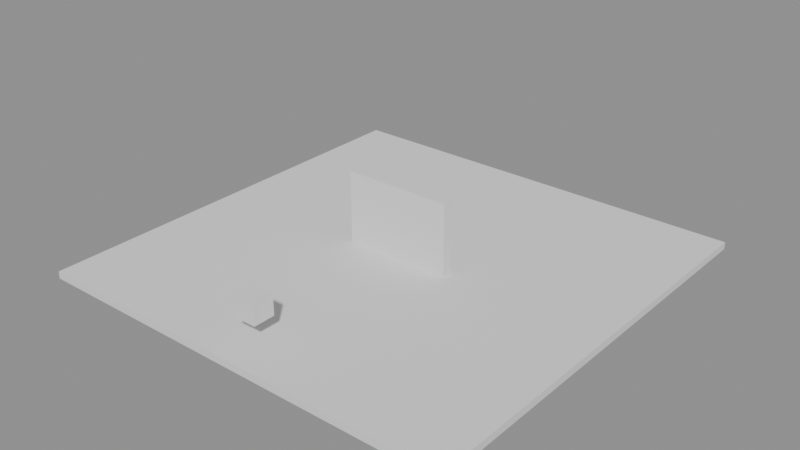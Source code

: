 # Source: ch08_07_destruction_no_ground.blend  (saved by Blender 5.3.31; exported with 4.5.12 LTS)
import bpy
from mathutils import Matrix  # noqa: F401  (used for matrix-valued properties, if any)

bpy.ops.wm.read_factory_settings(use_empty=True)
scene = bpy.context.scene
scene.name = 'SC_DESTRUCTION'

# ---- meshes
me_me_ground = bpy.data.meshes.new('ME_Ground')
me_me_ground.from_pydata([(-6.0, -6.0, -0.1), (-6.0, -6.0, 0.1), (-6.0, 6.0, -0.1), (-6.0, 6.0, 0.1), (6.0, -6.0, -0.1), (6.0, -6.0, 0.1), (6.0, 6.0, -0.1), (6.0, 6.0, 0.1)], [], [(0, 1, 3, 2), (2, 3, 7, 6), (6, 7, 5, 4), (4, 5, 1, 0), (2, 6, 4, 0), (7, 3, 1, 5)])
me_me_ground.update()
me_me_brick_0_0 = bpy.data.meshes.new('ME_Brick_0_0')
me_me_brick_0_0.from_pydata([(-0.25, -0.15, -0.25), (-0.25, -0.15, 0.25), (-0.25, 0.15, -0.25), (-0.25, 0.15, 0.25), (0.25, -0.15, -0.25), (0.25, -0.15, 0.25), (0.25, 0.15, -0.25), (0.25, 0.15, 0.25)], [], [(0, 1, 3, 2), (2, 3, 7, 6), (6, 7, 5, 4), (4, 5, 1, 0), (2, 6, 4, 0), (7, 3, 1, 5)])
me_me_brick_0_0.update()
me_me_brick_0_1 = bpy.data.meshes.new('ME_Brick_0_1')
me_me_brick_0_1.from_pydata([(-0.25, -0.15, -0.25), (-0.25, -0.15, 0.25), (-0.25, 0.15, -0.25), (-0.25, 0.15, 0.25), (0.25, -0.15, -0.25), (0.25, -0.15, 0.25), (0.25, 0.15, -0.25), (0.25, 0.15, 0.25)], [], [(0, 1, 3, 2), (2, 3, 7, 6), (6, 7, 5, 4), (4, 5, 1, 0), (2, 6, 4, 0), (7, 3, 1, 5)])
me_me_brick_0_1.update()
me_me_brick_0_2 = bpy.data.meshes.new('ME_Brick_0_2')
me_me_brick_0_2.from_pydata([(-0.25, -0.15, -0.25), (-0.25, -0.15, 0.25), (-0.25, 0.15, -0.25), (-0.25, 0.15, 0.25), (0.25, -0.15, -0.25), (0.25, -0.15, 0.25), (0.25, 0.15, -0.25), (0.25, 0.15, 0.25)], [], [(0, 1, 3, 2), (2, 3, 7, 6), (6, 7, 5, 4), (4, 5, 1, 0), (2, 6, 4, 0), (7, 3, 1, 5)])
me_me_brick_0_2.update()
me_me_brick_0_3 = bpy.data.meshes.new('ME_Brick_0_3')
me_me_brick_0_3.from_pydata([(-0.25, -0.15, -0.25), (-0.25, -0.15, 0.25), (-0.25, 0.15, -0.25), (-0.25, 0.15, 0.25), (0.25, -0.15, -0.25), (0.25, -0.15, 0.25), (0.25, 0.15, -0.25), (0.25, 0.15, 0.25)], [], [(0, 1, 3, 2), (2, 3, 7, 6), (6, 7, 5, 4), (4, 5, 1, 0), (2, 6, 4, 0), (7, 3, 1, 5)])
me_me_brick_0_3.update()
me_me_brick_1_0 = bpy.data.meshes.new('ME_Brick_1_0')
me_me_brick_1_0.from_pydata([(-0.25, -0.15, -0.25), (-0.25, -0.15, 0.25), (-0.25, 0.15, -0.25), (-0.25, 0.15, 0.25), (0.25, -0.15, -0.25), (0.25, -0.15, 0.25), (0.25, 0.15, -0.25), (0.25, 0.15, 0.25)], [], [(0, 1, 3, 2), (2, 3, 7, 6), (6, 7, 5, 4), (4, 5, 1, 0), (2, 6, 4, 0), (7, 3, 1, 5)])
me_me_brick_1_0.update()
me_me_brick_1_1 = bpy.data.meshes.new('ME_Brick_1_1')
me_me_brick_1_1.from_pydata([(-0.25, -0.15, -0.25), (-0.25, -0.15, 0.25), (-0.25, 0.15, -0.25), (-0.25, 0.15, 0.25), (0.25, -0.15, -0.25), (0.25, -0.15, 0.25), (0.25, 0.15, -0.25), (0.25, 0.15, 0.25)], [], [(0, 1, 3, 2), (2, 3, 7, 6), (6, 7, 5, 4), (4, 5, 1, 0), (2, 6, 4, 0), (7, 3, 1, 5)])
me_me_brick_1_1.update()
me_me_brick_1_2 = bpy.data.meshes.new('ME_Brick_1_2')
me_me_brick_1_2.from_pydata([(-0.25, -0.15, -0.25), (-0.25, -0.15, 0.25), (-0.25, 0.15, -0.25), (-0.25, 0.15, 0.25), (0.25, -0.15, -0.25), (0.25, -0.15, 0.25), (0.25, 0.15, -0.25), (0.25, 0.15, 0.25)], [], [(0, 1, 3, 2), (2, 3, 7, 6), (6, 7, 5, 4), (4, 5, 1, 0), (2, 6, 4, 0), (7, 3, 1, 5)])
me_me_brick_1_2.update()
me_me_brick_1_3 = bpy.data.meshes.new('ME_Brick_1_3')
me_me_brick_1_3.from_pydata([(-0.25, -0.15, -0.25), (-0.25, -0.15, 0.25), (-0.25, 0.15, -0.25), (-0.25, 0.15, 0.25), (0.25, -0.15, -0.25), (0.25, -0.15, 0.25), (0.25, 0.15, -0.25), (0.25, 0.15, 0.25)], [], [(0, 1, 3, 2), (2, 3, 7, 6), (6, 7, 5, 4), (4, 5, 1, 0), (2, 6, 4, 0), (7, 3, 1, 5)])
me_me_brick_1_3.update()
me_me_brick_2_0 = bpy.data.meshes.new('ME_Brick_2_0')
me_me_brick_2_0.from_pydata([(-0.25, -0.15, -0.25), (-0.25, -0.15, 0.25), (-0.25, 0.15, -0.25), (-0.25, 0.15, 0.25), (0.25, -0.15, -0.25), (0.25, -0.15, 0.25), (0.25, 0.15, -0.25), (0.25, 0.15, 0.25)], [], [(0, 1, 3, 2), (2, 3, 7, 6), (6, 7, 5, 4), (4, 5, 1, 0), (2, 6, 4, 0), (7, 3, 1, 5)])
me_me_brick_2_0.update()
me_me_brick_2_1 = bpy.data.meshes.new('ME_Brick_2_1')
me_me_brick_2_1.from_pydata([(-0.25, -0.15, -0.25), (-0.25, -0.15, 0.25), (-0.25, 0.15, -0.25), (-0.25, 0.15, 0.25), (0.25, -0.15, -0.25), (0.25, -0.15, 0.25), (0.25, 0.15, -0.25), (0.25, 0.15, 0.25)], [], [(0, 1, 3, 2), (2, 3, 7, 6), (6, 7, 5, 4), (4, 5, 1, 0), (2, 6, 4, 0), (7, 3, 1, 5)])
me_me_brick_2_1.update()
me_me_brick_2_2 = bpy.data.meshes.new('ME_Brick_2_2')
me_me_brick_2_2.from_pydata([(-0.25, -0.15, -0.25), (-0.25, -0.15, 0.25), (-0.25, 0.15, -0.25), (-0.25, 0.15, 0.25), (0.25, -0.15, -0.25), (0.25, -0.15, 0.25), (0.25, 0.15, -0.25), (0.25, 0.15, 0.25)], [], [(0, 1, 3, 2), (2, 3, 7, 6), (6, 7, 5, 4), (4, 5, 1, 0), (2, 6, 4, 0), (7, 3, 1, 5)])
me_me_brick_2_2.update()
me_me_brick_2_3 = bpy.data.meshes.new('ME_Brick_2_3')
me_me_brick_2_3.from_pydata([(-0.25, -0.15, -0.25), (-0.25, -0.15, 0.25), (-0.25, 0.15, -0.25), (-0.25, 0.15, 0.25), (0.25, -0.15, -0.25), (0.25, -0.15, 0.25), (0.25, 0.15, -0.25), (0.25, 0.15, 0.25)], [], [(0, 1, 3, 2), (2, 3, 7, 6), (6, 7, 5, 4), (4, 5, 1, 0), (2, 6, 4, 0), (7, 3, 1, 5)])
me_me_brick_2_3.update()
me_me_brick_3_0 = bpy.data.meshes.new('ME_Brick_3_0')
me_me_brick_3_0.from_pydata([(-0.25, -0.15, -0.25), (-0.25, -0.15, 0.25), (-0.25, 0.15, -0.25), (-0.25, 0.15, 0.25), (0.25, -0.15, -0.25), (0.25, -0.15, 0.25), (0.25, 0.15, -0.25), (0.25, 0.15, 0.25)], [], [(0, 1, 3, 2), (2, 3, 7, 6), (6, 7, 5, 4), (4, 5, 1, 0), (2, 6, 4, 0), (7, 3, 1, 5)])
me_me_brick_3_0.update()
me_me_brick_3_1 = bpy.data.meshes.new('ME_Brick_3_1')
me_me_brick_3_1.from_pydata([(-0.25, -0.15, -0.25), (-0.25, -0.15, 0.25), (-0.25, 0.15, -0.25), (-0.25, 0.15, 0.25), (0.25, -0.15, -0.25), (0.25, -0.15, 0.25), (0.25, 0.15, -0.25), (0.25, 0.15, 0.25)], [], [(0, 1, 3, 2), (2, 3, 7, 6), (6, 7, 5, 4), (4, 5, 1, 0), (2, 6, 4, 0), (7, 3, 1, 5)])
me_me_brick_3_1.update()
me_me_brick_3_2 = bpy.data.meshes.new('ME_Brick_3_2')
me_me_brick_3_2.from_pydata([(-0.25, -0.15, -0.25), (-0.25, -0.15, 0.25), (-0.25, 0.15, -0.25), (-0.25, 0.15, 0.25), (0.25, -0.15, -0.25), (0.25, -0.15, 0.25), (0.25, 0.15, -0.25), (0.25, 0.15, 0.25)], [], [(0, 1, 3, 2), (2, 3, 7, 6), (6, 7, 5, 4), (4, 5, 1, 0), (2, 6, 4, 0), (7, 3, 1, 5)])
me_me_brick_3_2.update()
me_me_brick_3_3 = bpy.data.meshes.new('ME_Brick_3_3')
me_me_brick_3_3.from_pydata([(-0.25, -0.15, -0.25), (-0.25, -0.15, 0.25), (-0.25, 0.15, -0.25), (-0.25, 0.15, 0.25), (0.25, -0.15, -0.25), (0.25, -0.15, 0.25), (0.25, 0.15, -0.25), (0.25, 0.15, 0.25)], [], [(0, 1, 3, 2), (2, 3, 7, 6), (6, 7, 5, 4), (4, 5, 1, 0), (2, 6, 4, 0), (7, 3, 1, 5)])
me_me_brick_3_3.update()
me_me_brick_4_0 = bpy.data.meshes.new('ME_Brick_4_0')
me_me_brick_4_0.from_pydata([(-0.25, -0.15, -0.25), (-0.25, -0.15, 0.25), (-0.25, 0.15, -0.25), (-0.25, 0.15, 0.25), (0.25, -0.15, -0.25), (0.25, -0.15, 0.25), (0.25, 0.15, -0.25), (0.25, 0.15, 0.25)], [], [(0, 1, 3, 2), (2, 3, 7, 6), (6, 7, 5, 4), (4, 5, 1, 0), (2, 6, 4, 0), (7, 3, 1, 5)])
me_me_brick_4_0.update()
me_me_brick_4_1 = bpy.data.meshes.new('ME_Brick_4_1')
me_me_brick_4_1.from_pydata([(-0.25, -0.15, -0.25), (-0.25, -0.15, 0.25), (-0.25, 0.15, -0.25), (-0.25, 0.15, 0.25), (0.25, -0.15, -0.25), (0.25, -0.15, 0.25), (0.25, 0.15, -0.25), (0.25, 0.15, 0.25)], [], [(0, 1, 3, 2), (2, 3, 7, 6), (6, 7, 5, 4), (4, 5, 1, 0), (2, 6, 4, 0), (7, 3, 1, 5)])
me_me_brick_4_1.update()
me_me_brick_4_2 = bpy.data.meshes.new('ME_Brick_4_2')
me_me_brick_4_2.from_pydata([(-0.25, -0.15, -0.25), (-0.25, -0.15, 0.25), (-0.25, 0.15, -0.25), (-0.25, 0.15, 0.25), (0.25, -0.15, -0.25), (0.25, -0.15, 0.25), (0.25, 0.15, -0.25), (0.25, 0.15, 0.25)], [], [(0, 1, 3, 2), (2, 3, 7, 6), (6, 7, 5, 4), (4, 5, 1, 0), (2, 6, 4, 0), (7, 3, 1, 5)])
me_me_brick_4_2.update()
me_me_brick_4_3 = bpy.data.meshes.new('ME_Brick_4_3')
me_me_brick_4_3.from_pydata([(-0.25, -0.15, -0.25), (-0.25, -0.15, 0.25), (-0.25, 0.15, -0.25), (-0.25, 0.15, 0.25), (0.25, -0.15, -0.25), (0.25, -0.15, 0.25), (0.25, 0.15, -0.25), (0.25, 0.15, 0.25)], [], [(0, 1, 3, 2), (2, 3, 7, 6), (6, 7, 5, 4), (4, 5, 1, 0), (2, 6, 4, 0), (7, 3, 1, 5)])
me_me_brick_4_3.update()
me_me_brick_5_0 = bpy.data.meshes.new('ME_Brick_5_0')
me_me_brick_5_0.from_pydata([(-0.25, -0.15, -0.25), (-0.25, -0.15, 0.25), (-0.25, 0.15, -0.25), (-0.25, 0.15, 0.25), (0.25, -0.15, -0.25), (0.25, -0.15, 0.25), (0.25, 0.15, -0.25), (0.25, 0.15, 0.25)], [], [(0, 1, 3, 2), (2, 3, 7, 6), (6, 7, 5, 4), (4, 5, 1, 0), (2, 6, 4, 0), (7, 3, 1, 5)])
me_me_brick_5_0.update()
me_me_brick_5_1 = bpy.data.meshes.new('ME_Brick_5_1')
me_me_brick_5_1.from_pydata([(-0.25, -0.15, -0.25), (-0.25, -0.15, 0.25), (-0.25, 0.15, -0.25), (-0.25, 0.15, 0.25), (0.25, -0.15, -0.25), (0.25, -0.15, 0.25), (0.25, 0.15, -0.25), (0.25, 0.15, 0.25)], [], [(0, 1, 3, 2), (2, 3, 7, 6), (6, 7, 5, 4), (4, 5, 1, 0), (2, 6, 4, 0), (7, 3, 1, 5)])
me_me_brick_5_1.update()
me_me_brick_5_2 = bpy.data.meshes.new('ME_Brick_5_2')
me_me_brick_5_2.from_pydata([(-0.25, -0.15, -0.25), (-0.25, -0.15, 0.25), (-0.25, 0.15, -0.25), (-0.25, 0.15, 0.25), (0.25, -0.15, -0.25), (0.25, -0.15, 0.25), (0.25, 0.15, -0.25), (0.25, 0.15, 0.25)], [], [(0, 1, 3, 2), (2, 3, 7, 6), (6, 7, 5, 4), (4, 5, 1, 0), (2, 6, 4, 0), (7, 3, 1, 5)])
me_me_brick_5_2.update()
me_me_brick_5_3 = bpy.data.meshes.new('ME_Brick_5_3')
me_me_brick_5_3.from_pydata([(-0.25, -0.15, -0.25), (-0.25, -0.15, 0.25), (-0.25, 0.15, -0.25), (-0.25, 0.15, 0.25), (0.25, -0.15, -0.25), (0.25, -0.15, 0.25), (0.25, 0.15, -0.25), (0.25, 0.15, 0.25)], [], [(0, 1, 3, 2), (2, 3, 7, 6), (6, 7, 5, 4), (4, 5, 1, 0), (2, 6, 4, 0), (7, 3, 1, 5)])
me_me_brick_5_3.update()
me_me_wreck_ball = bpy.data.meshes.new('ME_Wreck_Ball')
me_me_wreck_ball.from_pydata([(-0.3, -0.3, -0.3), (-0.3, -0.3, 0.3), (-0.3, 0.3, -0.3), (-0.3, 0.3, 0.3), (0.3, -0.3, -0.3), (0.3, -0.3, 0.3), (0.3, 0.3, -0.3), (0.3, 0.3, 0.3)], [], [(0, 1, 3, 2), (2, 3, 7, 6), (6, 7, 5, 4), (4, 5, 1, 0), (2, 6, 4, 0), (7, 3, 1, 5)])
me_me_wreck_ball.update()

# ---- objects
ob_ground = bpy.data.objects.new('Ground', me_me_ground)
ob_brick_0_0 = bpy.data.objects.new('Brick_0_0', me_me_brick_0_0)
ob_brick_0_1 = bpy.data.objects.new('Brick_0_1', me_me_brick_0_1)
ob_brick_0_2 = bpy.data.objects.new('Brick_0_2', me_me_brick_0_2)
ob_brick_0_3 = bpy.data.objects.new('Brick_0_3', me_me_brick_0_3)
ob_brick_1_0 = bpy.data.objects.new('Brick_1_0', me_me_brick_1_0)
ob_brick_1_1 = bpy.data.objects.new('Brick_1_1', me_me_brick_1_1)
ob_brick_1_2 = bpy.data.objects.new('Brick_1_2', me_me_brick_1_2)
ob_brick_1_3 = bpy.data.objects.new('Brick_1_3', me_me_brick_1_3)
ob_brick_2_0 = bpy.data.objects.new('Brick_2_0', me_me_brick_2_0)
ob_brick_2_1 = bpy.data.objects.new('Brick_2_1', me_me_brick_2_1)
ob_brick_2_2 = bpy.data.objects.new('Brick_2_2', me_me_brick_2_2)
ob_brick_2_3 = bpy.data.objects.new('Brick_2_3', me_me_brick_2_3)
ob_brick_3_0 = bpy.data.objects.new('Brick_3_0', me_me_brick_3_0)
ob_brick_3_1 = bpy.data.objects.new('Brick_3_1', me_me_brick_3_1)
ob_brick_3_2 = bpy.data.objects.new('Brick_3_2', me_me_brick_3_2)
ob_brick_3_3 = bpy.data.objects.new('Brick_3_3', me_me_brick_3_3)
ob_brick_4_0 = bpy.data.objects.new('Brick_4_0', me_me_brick_4_0)
ob_brick_4_1 = bpy.data.objects.new('Brick_4_1', me_me_brick_4_1)
ob_brick_4_2 = bpy.data.objects.new('Brick_4_2', me_me_brick_4_2)
ob_brick_4_3 = bpy.data.objects.new('Brick_4_3', me_me_brick_4_3)
ob_brick_5_0 = bpy.data.objects.new('Brick_5_0', me_me_brick_5_0)
ob_brick_5_1 = bpy.data.objects.new('Brick_5_1', me_me_brick_5_1)
ob_brick_5_2 = bpy.data.objects.new('Brick_5_2', me_me_brick_5_2)
ob_brick_5_3 = bpy.data.objects.new('Brick_5_3', me_me_brick_5_3)
ob_wreck_ball = bpy.data.objects.new('Wreck_Ball', me_me_wreck_ball)
ob_constraint = bpy.data.objects.new('Constraint', None)
ob_constraint_001 = bpy.data.objects.new('Constraint.001', None)
ob_constraint_002 = bpy.data.objects.new('Constraint.002', None)
ob_constraint_003 = bpy.data.objects.new('Constraint.003', None)
ob_constraint_004 = bpy.data.objects.new('Constraint.004', None)
ob_constraint_005 = bpy.data.objects.new('Constraint.005', None)
ob_constraint_006 = bpy.data.objects.new('Constraint.006', None)
ob_constraint_007 = bpy.data.objects.new('Constraint.007', None)
ob_constraint_008 = bpy.data.objects.new('Constraint.008', None)
ob_constraint_009 = bpy.data.objects.new('Constraint.009', None)
ob_constraint_010 = bpy.data.objects.new('Constraint.010', None)
ob_constraint_011 = bpy.data.objects.new('Constraint.011', None)
ob_constraint_012 = bpy.data.objects.new('Constraint.012', None)
ob_constraint_013 = bpy.data.objects.new('Constraint.013', None)
ob_constraint_014 = bpy.data.objects.new('Constraint.014', None)
ob_constraint_015 = bpy.data.objects.new('Constraint.015', None)
ob_constraint_016 = bpy.data.objects.new('Constraint.016', None)
ob_constraint_017 = bpy.data.objects.new('Constraint.017', None)
ob_constraint_018 = bpy.data.objects.new('Constraint.018', None)
ob_constraint_019 = bpy.data.objects.new('Constraint.019', None)
ob_constraint_020 = bpy.data.objects.new('Constraint.020', None)
ob_constraint_021 = bpy.data.objects.new('Constraint.021', None)
ob_constraint_022 = bpy.data.objects.new('Constraint.022', None)
ob_constraint_023 = bpy.data.objects.new('Constraint.023', None)
ob_constraint_024 = bpy.data.objects.new('Constraint.024', None)
ob_constraint_025 = bpy.data.objects.new('Constraint.025', None)
ob_constraint_026 = bpy.data.objects.new('Constraint.026', None)
ob_constraint_027 = bpy.data.objects.new('Constraint.027', None)
ob_constraint_028 = bpy.data.objects.new('Constraint.028', None)
ob_constraint_029 = bpy.data.objects.new('Constraint.029', None)
ob_constraint_030 = bpy.data.objects.new('Constraint.030', None)
ob_constraint_031 = bpy.data.objects.new('Constraint.031', None)
ob_constraint_032 = bpy.data.objects.new('Constraint.032', None)
ob_constraint_033 = bpy.data.objects.new('Constraint.033', None)
ob_constraint_034 = bpy.data.objects.new('Constraint.034', None)
ob_constraint_035 = bpy.data.objects.new('Constraint.035', None)
ob_constraint_036 = bpy.data.objects.new('Constraint.036', None)
ob_constraint_037 = bpy.data.objects.new('Constraint.037', None)

# ---- transforms, parenting, visibility, modifiers, constraints
ob_ground.location = (0.0, 0.0, -0.1)
ob_brick_0_0.location = (-1.25, 0.0, 0.25)
ob_brick_0_1.location = (-1.25, 0.0, 0.75)
ob_brick_0_2.location = (-1.25, 0.0, 1.25)
ob_brick_0_3.location = (-1.25, 0.0, 1.75)
ob_brick_1_0.location = (-0.75, 0.0, 0.25)
ob_brick_1_1.location = (-0.75, 0.0, 0.75)
ob_brick_1_2.location = (-0.75, 0.0, 1.25)
ob_brick_1_3.location = (-0.75, 0.0, 1.75)
ob_brick_2_0.location = (-0.25, 0.0, 0.25)
ob_brick_2_1.location = (-0.25, 0.0, 0.75)
ob_brick_2_2.location = (-0.25, 0.0, 1.25)
ob_brick_2_3.location = (-0.25, 0.0, 1.75)
ob_brick_3_0.location = (0.25, 0.0, 0.25)
ob_brick_3_1.location = (0.25, 0.0, 0.75)
ob_brick_3_2.location = (0.25, 0.0, 1.25)
ob_brick_3_3.location = (0.25, 0.0, 1.75)
ob_brick_4_0.location = (0.75, 0.0, 0.25)
ob_brick_4_1.location = (0.75, 0.0, 0.75)
ob_brick_4_2.location = (0.75, 0.0, 1.25)
ob_brick_4_3.location = (0.75, 0.0, 1.75)
ob_brick_5_0.location = (1.25, 0.0, 0.25)
ob_brick_5_1.location = (1.25, 0.0, 0.75)
ob_brick_5_2.location = (1.25, 0.0, 1.25)
ob_brick_5_3.location = (1.25, 0.0, 1.75)
ob_wreck_ball.location = (0.0, -5.0, 0.9)
ob_constraint.location = (-1.0, 0.0, 0.25)
ob_constraint.empty_display_type = 'ARROWS'
ob_constraint_001.location = (-1.25, 0.0, 0.5)
ob_constraint_001.empty_display_type = 'ARROWS'
ob_constraint_002.location = (-1.0, 0.0, 0.75)
ob_constraint_002.empty_display_type = 'ARROWS'
ob_constraint_003.location = (-1.25, 0.0, 1.0)
ob_constraint_003.empty_display_type = 'ARROWS'
ob_constraint_004.location = (-1.0, 0.0, 1.25)
ob_constraint_004.empty_display_type = 'ARROWS'
ob_constraint_005.location = (-1.25, 0.0, 1.5)
ob_constraint_005.empty_display_type = 'ARROWS'
ob_constraint_006.location = (-1.0, 0.0, 1.75)
ob_constraint_006.empty_display_type = 'ARROWS'
ob_constraint_007.location = (-0.5, 0.0, 0.25)
ob_constraint_007.empty_display_type = 'ARROWS'
ob_constraint_008.location = (-0.75, 0.0, 0.5)
ob_constraint_008.empty_display_type = 'ARROWS'
ob_constraint_009.location = (-0.5, 0.0, 0.75)
ob_constraint_009.empty_display_type = 'ARROWS'
ob_constraint_010.location = (-0.75, 0.0, 1.0)
ob_constraint_010.empty_display_type = 'ARROWS'
ob_constraint_011.location = (-0.5, 0.0, 1.25)
ob_constraint_011.empty_display_type = 'ARROWS'
ob_constraint_012.location = (-0.75, 0.0, 1.5)
ob_constraint_012.empty_display_type = 'ARROWS'
ob_constraint_013.location = (-0.5, 0.0, 1.75)
ob_constraint_013.empty_display_type = 'ARROWS'
ob_constraint_014.location = (0.0, 0.0, 0.25)
ob_constraint_014.empty_display_type = 'ARROWS'
ob_constraint_015.location = (-0.25, 0.0, 0.5)
ob_constraint_015.empty_display_type = 'ARROWS'
ob_constraint_016.location = (0.0, 0.0, 0.75)
ob_constraint_016.empty_display_type = 'ARROWS'
ob_constraint_017.location = (-0.25, 0.0, 1.0)
ob_constraint_017.empty_display_type = 'ARROWS'
ob_constraint_018.location = (0.0, 0.0, 1.25)
ob_constraint_018.empty_display_type = 'ARROWS'
ob_constraint_019.location = (-0.25, 0.0, 1.5)
ob_constraint_019.empty_display_type = 'ARROWS'
ob_constraint_020.location = (0.0, 0.0, 1.75)
ob_constraint_020.empty_display_type = 'ARROWS'
ob_constraint_021.location = (0.5, 0.0, 0.25)
ob_constraint_021.empty_display_type = 'ARROWS'
ob_constraint_022.location = (0.25, 0.0, 0.5)
ob_constraint_022.empty_display_type = 'ARROWS'
ob_constraint_023.location = (0.5, 0.0, 0.75)
ob_constraint_023.empty_display_type = 'ARROWS'
ob_constraint_024.location = (0.25, 0.0, 1.0)
ob_constraint_024.empty_display_type = 'ARROWS'
ob_constraint_025.location = (0.5, 0.0, 1.25)
ob_constraint_025.empty_display_type = 'ARROWS'
ob_constraint_026.location = (0.25, 0.0, 1.5)
ob_constraint_026.empty_display_type = 'ARROWS'
ob_constraint_027.location = (0.5, 0.0, 1.75)
ob_constraint_027.empty_display_type = 'ARROWS'
ob_constraint_028.location = (1.0, 0.0, 0.25)
ob_constraint_028.empty_display_type = 'ARROWS'
ob_constraint_029.location = (0.75, 0.0, 0.5)
ob_constraint_029.empty_display_type = 'ARROWS'
ob_constraint_030.location = (1.0, 0.0, 0.75)
ob_constraint_030.empty_display_type = 'ARROWS'
ob_constraint_031.location = (0.75, 0.0, 1.0)
ob_constraint_031.empty_display_type = 'ARROWS'
ob_constraint_032.location = (1.0, 0.0, 1.25)
ob_constraint_032.empty_display_type = 'ARROWS'
ob_constraint_033.location = (0.75, 0.0, 1.5)
ob_constraint_033.empty_display_type = 'ARROWS'
ob_constraint_034.location = (1.0, 0.0, 1.75)
ob_constraint_034.empty_display_type = 'ARROWS'
ob_constraint_035.location = (1.25, 0.0, 0.5)
ob_constraint_035.empty_display_type = 'ARROWS'
ob_constraint_036.location = (1.25, 0.0, 1.0)
ob_constraint_036.empty_display_type = 'ARROWS'
ob_constraint_037.location = (1.25, 0.0, 1.5)
ob_constraint_037.empty_display_type = 'ARROWS'

# ---- collection membership
scene.collection.objects.link(ob_ground)
scene.collection.objects.link(ob_brick_0_0)
scene.collection.objects.link(ob_brick_0_1)
scene.collection.objects.link(ob_brick_0_2)
scene.collection.objects.link(ob_brick_0_3)
scene.collection.objects.link(ob_brick_1_0)
scene.collection.objects.link(ob_brick_1_1)
scene.collection.objects.link(ob_brick_1_2)
scene.collection.objects.link(ob_brick_1_3)
scene.collection.objects.link(ob_brick_2_0)
scene.collection.objects.link(ob_brick_2_1)
scene.collection.objects.link(ob_brick_2_2)
scene.collection.objects.link(ob_brick_2_3)
scene.collection.objects.link(ob_brick_3_0)
scene.collection.objects.link(ob_brick_3_1)
scene.collection.objects.link(ob_brick_3_2)
scene.collection.objects.link(ob_brick_3_3)
scene.collection.objects.link(ob_brick_4_0)
scene.collection.objects.link(ob_brick_4_1)
scene.collection.objects.link(ob_brick_4_2)
scene.collection.objects.link(ob_brick_4_3)
scene.collection.objects.link(ob_brick_5_0)
scene.collection.objects.link(ob_brick_5_1)
scene.collection.objects.link(ob_brick_5_2)
scene.collection.objects.link(ob_brick_5_3)
scene.collection.objects.link(ob_wreck_ball)
scene.collection.objects.link(ob_constraint)
scene.collection.objects.link(ob_constraint_001)
scene.collection.objects.link(ob_constraint_002)
scene.collection.objects.link(ob_constraint_003)
scene.collection.objects.link(ob_constraint_004)
scene.collection.objects.link(ob_constraint_005)
scene.collection.objects.link(ob_constraint_006)
scene.collection.objects.link(ob_constraint_007)
scene.collection.objects.link(ob_constraint_008)
scene.collection.objects.link(ob_constraint_009)
scene.collection.objects.link(ob_constraint_010)
scene.collection.objects.link(ob_constraint_011)
scene.collection.objects.link(ob_constraint_012)
scene.collection.objects.link(ob_constraint_013)
scene.collection.objects.link(ob_constraint_014)
scene.collection.objects.link(ob_constraint_015)
scene.collection.objects.link(ob_constraint_016)
scene.collection.objects.link(ob_constraint_017)
scene.collection.objects.link(ob_constraint_018)
scene.collection.objects.link(ob_constraint_019)
scene.collection.objects.link(ob_constraint_020)
scene.collection.objects.link(ob_constraint_021)
scene.collection.objects.link(ob_constraint_022)
scene.collection.objects.link(ob_constraint_023)
scene.collection.objects.link(ob_constraint_024)
scene.collection.objects.link(ob_constraint_025)
scene.collection.objects.link(ob_constraint_026)
scene.collection.objects.link(ob_constraint_027)
scene.collection.objects.link(ob_constraint_028)
scene.collection.objects.link(ob_constraint_029)
scene.collection.objects.link(ob_constraint_030)
scene.collection.objects.link(ob_constraint_031)
scene.collection.objects.link(ob_constraint_032)
scene.collection.objects.link(ob_constraint_033)
scene.collection.objects.link(ob_constraint_034)
scene.collection.objects.link(ob_constraint_035)
scene.collection.objects.link(ob_constraint_036)
scene.collection.objects.link(ob_constraint_037)

# ---- scene / render settings (as saved in the file)
scene.frame_start = 1; scene.frame_end = 120; scene.frame_set(1)
scene.render.engine = 'BLENDER_EEVEE_NEXT'
scene.render.bake_bias = 0.0
scene.render.bake_samples = 0
scene.render.compositor_device = 'GPU'
scene.eevee.use_volume_custom_range = False
scene.eevee.fast_gi_thickness_near = 0.1
scene.eevee.fast_gi_thickness_far = 0.0
scene.eevee.ray_tracing_options.screen_trace_thickness = 0.1
bpy.context.view_layer.update()

# ---- added for rendering (the .blend has no active camera and no usable light): camera, sun + grey world if the file has none
cam_auto = bpy.data.cameras.new('AutoCamera')
cam_auto.lens = 50.0
cam_auto.sensor_width = 36.0
cam_auto.clip_end = 1000.0
ob_auto_camera = bpy.data.objects.new('AutoCamera', cam_auto)
scene.collection.objects.link(ob_auto_camera)
ob_auto_camera.location = (15.833, -18.9996, 13.5664)
ob_auto_camera.rotation_euler = (1.09748, -7.21219e-08, 0.694738)
scene.camera = ob_auto_camera
light_auto_sun = bpy.data.lights.new('AutoSun', 'SUN')
light_auto_sun.energy = 3.0
light_auto_sun.angle = 0.0523599
ob_auto_sun = bpy.data.objects.new('AutoSun', light_auto_sun)
scene.collection.objects.link(ob_auto_sun)
ob_auto_sun.rotation_euler = (0.872665, 0.174533, 0.523599)
if scene.world is None:
    world_auto = bpy.data.worlds.new('AutoWorld')
    world_auto.color = (0.3, 0.3, 0.3)
    scene.world = world_auto
bpy.context.view_layer.update()
